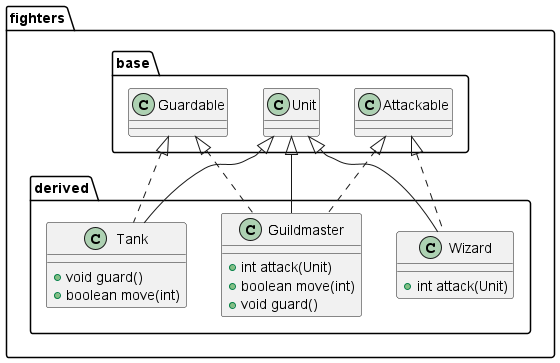

The diagram above was rendered by PlantUML. Its source (embedded in the PNG):
@startuml
class fighters.derived.Wizard {
+ int attack(Unit)
}
class fighters.derived.Guildmaster {
+ int attack(Unit)
+ boolean move(int)
+ void guard()
}
class fighters.derived.Tank {
+ void guard()
+ boolean move(int)
}


fighters.base.Attackable <|.. fighters.derived.Wizard
fighters.base.Unit <|-- fighters.derived.Wizard
fighters.base.Attackable <|.. fighters.derived.Guildmaster
fighters.base.Guardable <|.. fighters.derived.Guildmaster
fighters.base.Unit <|-- fighters.derived.Guildmaster
fighters.base.Guardable <|.. fighters.derived.Tank
fighters.base.Unit <|-- fighters.derived.Tank
@enduml